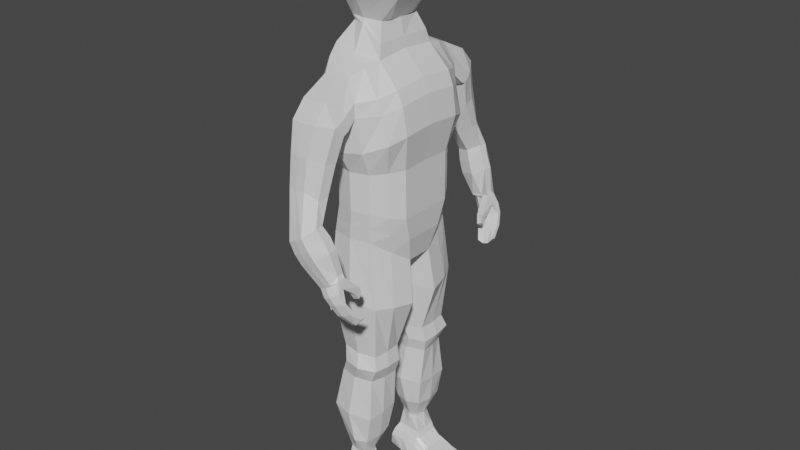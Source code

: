 # Source: defaultPlayerModel.blend  (saved by Blender 2.82.7; exported with 4.5.12 LTS)
import bpy
from mathutils import Matrix  # noqa: F401  (used for matrix-valued properties, if any)

bpy.ops.wm.read_factory_settings(use_empty=True)
scene = bpy.context.scene
scene.name = 'Scene'

# ---- collections
col_collection = bpy.data.collections.new('Collection'); scene.collection.children.link(col_collection)
col_collection_2 = bpy.data.collections.new('Collection 2'); scene.collection.children.link(col_collection_2)

# ---- materials (node trees are filled in below, after node groups)
mat_material = bpy.data.materials.new('Material')
mat_material.alpha_threshold = 0.0
mat_material.use_transparent_shadow = False
mat_material.line_color = (0.0, 0.0, 0.0, 1.0)

# ---- material node trees
mat_material.use_nodes = True; mat_material.node_tree.nodes.clear()
_N = mat_material.node_tree.nodes; _L = mat_material.node_tree.links
n0 = _N.new('ShaderNodeOutputMaterial'); n0.name = 'Material Output'; n0.location = (300, 300)
n1 = _N.new('ShaderNodeBsdfPrincipled'); n1.name = 'Principled BSDF'; n1.location = (10, 300)
n1.distribution = 'GGX'
n1.subsurface_method = 'BURLEY'
n1.inputs[2].default_value = 0.4
n1.inputs[3].default_value = 1.45
n1.inputs[27].default_value = (0.0, 0.0, 0.0, 1.0)
n1.inputs[28].default_value = 1.0
_L.new(n1.outputs[0], n0.inputs[0])
n0.is_active_output = True

# ---- world
world_world = bpy.data.worlds.new('World'); scene.world = world_world
world_world.use_nodes = True; world_world.node_tree.nodes.clear()
_N = world_world.node_tree.nodes; _L = world_world.node_tree.links
n0 = _N.new('ShaderNodeOutputWorld'); n0.name = 'World Output'; n0.location = (300, 300)
n1 = _N.new('ShaderNodeBackground'); n1.name = 'Background'; n1.location = (10, 300)
n1.inputs[0].default_value = (0.05088, 0.05088, 0.05088, 1.0)
_L.new(n1.outputs[0], n0.inputs[0])
n0.is_active_output = True
world_world.color = (0.05088, 0.05088, 0.05088)
world_world.use_sun_shadow = False
world_world.sun_shadow_jitter_overblur = 0.0

# ---- meshes
me_cube = bpy.data.meshes.new('Cube')
me_cube.from_pydata([(0.08739, 0.338, 1.335), (0.145, 0.2749, 0.5005), (-0.07835, 0.2749, 0.5005), (-0.1016, 0.0, 0.3489), (0.1316, 0.0, 1.396), (-0.1302, 0.0, 1.432), (0.2225, 0.0, 0.3558), (0.1546, 0.2901, 0.8638), (-0.03666, 0.2901, 0.8638), (0.2578, 0.0, 0.8778), (-0.1177, 0.0, 0.8778), (0.1565, 0.3391, 0.9856), (-0.04409, 0.3391, 0.9881), (0.2902, 0.0, 1.066), (-0.1995, 0.0, 1.137), (0.156, 0.288, 0.6613), (-0.03666, 0.288, 0.6613), (0.2605, 0.0, 0.6188), (-0.09994, 0.0, 0.6598), (-0.1302, 0.1788, 1.416), (0.2225, 0.07186, 0.3558), (-0.1016, 0.06811, 0.3489), (0.1316, 0.1788, 1.38), (0.2578, 0.1491, 0.871), (-0.1177, 0.1491, 0.871), (0.2902, 0.1795, 1.052), (-0.1995, 0.1795, 1.123), (-0.1052, 0.1475, 0.673), (0.2605, 0.1478, 0.616), (-0.09361, 0.0, 1.538), (0.1049, 0.0, 1.538), (0.1505, 0.2814, 0.5809), (-0.0575, 0.2814, 0.5809), (0.2497, 0.0, 0.4894), (-0.1417, 0.0, 0.4888), (0.2497, 0.1095, 0.4879), (-0.1453, 0.1393, 0.5012), (0.08194, 0.2668, -0.7728), (-0.008627, 0.2668, -0.7707), (0.07693, 0.1759, -0.7846), (-0.01957, 0.1734, -0.769), (-0.03527, 0.2683, -0.1445), (-0.03058, 0.09771, -0.1537), (0.1607, 0.2672, -0.1441), (0.1637, 0.09971, -0.1455), (-0.05093, 0.2737, -0.2972), (0.1403, 0.2743, -0.2944), (0.1681, 0.119, -0.2921), (-0.03674, 0.1154, -0.3015), (-0.07445, 0.06842, 0.126), (-0.08762, 0.3073, 0.1821), (0.1861, 0.29, 0.1517), (0.253, 0.08902, 0.1288), (-0.08251, 0.3054, -0.5101), (0.1502, 0.301, -0.5152), (0.1507, 0.1094, -0.5063), (-0.07353, 0.1063, -0.5096), (-0.000978, 0.1085, -0.2263), (-0.009156, 0.2966, -0.2157), (0.181, 0.2899, -0.2115), (0.183, 0.1059, -0.2271), (-0.01606, 0.2967, -0.6697), (0.1224, 0.2949, -0.6736), (0.1246, 0.1285, -0.6632), (-0.01925, 0.1254, -0.6663), (-0.09511, 0.263, 1.376), (0.1909, 0.1766, 0.4274), (-0.08393, 0.2233, 0.8661), (-0.1455, 0.2635, 1.092), (-0.07772, 0.2215, 0.6681), (-0.09725, 0.1739, 0.4228), (0.1131, 0.2624, 1.363), (0.2126, 0.2241, 0.8666), (0.2549, 0.2662, 1.025), (0.2145, 0.2225, 0.638), (0.2064, 0.1999, 0.5328), (-0.1205, 0.2142, 0.5536), (0.08848, 0.2212, -0.7878), (-0.02085, 0.2208, -0.7846), (0.17, 0.184, -0.1443), (-0.04059, 0.1829, -0.1508), (0.1619, 0.1973, -0.2948), (-0.0513, 0.194, -0.2969), (-0.09101, 0.1988, 0.1549), (0.2283, 0.2016, 0.1417), (0.1583, 0.2054, -0.5112), (-0.08583, 0.2055, -0.5106), (-0.01291, 0.2021, -0.2206), (0.1898, 0.1983, -0.2197), (0.1388, 0.2123, -0.669), (-0.02541, 0.2112, -0.6692), (0.03333, 0.296, 0.5005), (0.01728, 0.3431, 1.33), (0.06042, 0.0, 0.3523), (0.05899, 0.3158, 0.8638), (0.05376, 0.3795, 0.9807), (0.05966, 0.313, 0.6613), (0.0007239, 0.2016, 1.398), (0.06042, 0.0295, 0.3523), (0.09267, 0.1201, 1.539), (-0.08069, 0.1172, 1.539), (0.04649, 0.3045, 0.5809), (0.02801, 0.271, -0.7818), (0.03401, 0.1608, -0.7807), (0.06656, 0.06687, -0.1496), (0.06272, 0.2867, -0.1443), (0.06569, 0.09088, -0.2968), (0.0447, 0.2948, -0.2958), (0.04926, 0.3269, 0.1669), (0.08927, 0.04086, 0.1274), (0.03508, 0.07874, -0.5079), (0.03034, 0.3328, -0.5127), (0.08591, 0.3199, -0.2136), (0.09102, 0.0779, -0.2267), (0.05266, 0.1036, -0.6647), (0.0607, 0.3249, -0.6716), (0.009006, 0.2802, 1.369), (0.1381, 0.3606, 1.231), (0.2381, 0.0, 1.281), (-0.1908, 0.0, 1.29), (0.2378, 0.186, 1.265), (-0.1899, 0.1865, 1.275), (0.1992, 0.277, 1.238), (-0.1419, 0.2785, 1.237), (0.269, 0.0, 1.209), (-0.1952, 0.0, 1.214), (0.2689, 0.1827, 1.194), (-0.1947, 0.183, 1.199), (0.2218, 0.2704, 1.165), (-0.1503, 0.274, 1.149), (-0.05282, 0.338, 1.325), (-0.07224, 0.3611, 1.22), (0.1443, 0.366, 1.163), (-0.06285, 0.3802, 1.16), (0.04089, 0.3875, 1.13), (0.01997, 0.5647, 1.17), (0.09008, 0.5659, 1.177), (-0.05007, 0.5572, 1.171), (0.1414, 0.4927, 1.151), (-0.06894, 0.4827, 1.145), (0.1478, 0.4424, 1.106), (-0.05937, 0.4466, 1.093), (0.04447, 0.4282, 1.068), (0.06733, 0.6936, 0.6566), (0.1091, 0.6955, 0.6842), (0.02643, 0.6886, 0.6405), (0.1464, 0.6382, 0.72), (0.001204, 0.6262, 0.6444), (0.04911, 0.6091, 0.5289), (0.144, 0.5949, 0.7226), (0.001764, 0.6035, 0.6633), (0.07727, 0.5747, 0.6833), (0.04426, 0.4111, 1.083), (0.1477, 0.4157, 1.118), (-0.06894, 0.4428, 1.162), (-0.05951, 0.4221, 1.108), (0.1414, 0.4503, 1.17), (0.09052, 0.4904, 1.261), (0.02039, 0.4908, 1.255), (-0.04966, 0.4838, 1.254), (-0.05091, 0.5321, 0.9866), (-0.03194, 0.5973, 1.027), (0.1212, 0.5418, 0.9932), (0.1278, 0.4816, 0.9742), (0.02048, 0.6046, 1.026), (0.04501, 0.4676, 0.937), (-0.0412, 0.4862, 0.9613), (0.07591, 0.6058, 1.033), (-0.02544, 0.6205, 0.8697), (0.1282, 0.5363, 0.8365), (0.02111, 0.6278, 0.8685), (0.04543, 0.5222, 0.7993), (-0.04463, 0.5819, 0.8273), (0.1216, 0.5915, 0.8339), (-0.03492, 0.5409, 0.8236), (0.07067, 0.6289, 0.8754), (0.1894, 0.6322, 0.4343), (0.2169, 0.6316, 0.4566), (0.1541, 0.6293, 0.4176), (0.2256, 0.5919, 0.4897), (0.129, 0.5904, 0.4228), (0.2231, 0.5545, 0.4926), (0.1236, 0.573, 0.4423), (0.1827, 0.5693, 0.4613), (0.07438, 0.6657, 0.5247), (0.2007, 0.615, 0.6072), (0.1976, 0.5672, 0.6109), (0.1216, 0.6704, 0.5439), (0.1308, 0.547, 0.5716), (0.04901, 0.5759, 0.5484), (0.1634, 0.6724, 0.5714), (0.1736, 0.6207, 0.6633), (0.02187, 0.5875, 0.6048), (0.04746, 0.6807, 0.5808), (0.02197, 0.6207, 0.5852), (0.1364, 0.6874, 0.6276), (0.1705, 0.5729, 0.667), (0.09469, 0.6855, 0.6), (0.1037, 0.5585, 0.628), (0.2265, 0.4905, 0.2397), (0.2073, 0.6244, 0.4432), (0.2312, 0.5238, 0.2306), (0.3064, 0.5014, 0.2643), (0.2352, 0.5582, 0.4751), (0.3064, 0.5278, 0.2604), (0.2372, 0.6055, 0.469), (0.1491, 0.5915, 0.3609), (0.1546, 0.616, 0.364), (0.2567, 0.619, 0.4176), (0.25, 0.5829, 0.4309), (0.169, 0.5982, 0.3268), (0.2749, 0.6145, 0.3693), (0.2752, 0.5952, 0.3693), (0.1642, 0.5693, 0.3297), (0.1898, 0.5765, 0.2761), (0.2916, 0.586, 0.3106), (0.2918, 0.5632, 0.3126), (0.1857, 0.546, 0.2835), (0.2581, 0.5395, 0.2217), (0.2581, 0.4919, 0.2287), (0.1548, 0.5697, 0.4418), (0.1791, 0.5909, 0.294), (0.1799, 0.6334, 0.376), (0.2018, 0.6228, 0.3405), (0.2022, 0.5744, 0.3445), (0.2264, 0.5504, 0.2905), (0.2262, 0.5984, 0.285), (0.2862, 0.4942, 0.2383), (0.2149, 0.6375, 0.3922), (0.2345, 0.6263, 0.3545), (0.2566, 0.6013, 0.2968), (0.2862, 0.5418, 0.2313), (0.195, 0.5603, 0.4628), (0.2076, 0.5839, 0.4194), (0.235, 0.5848, 0.3565), (0.2569, 0.5568, 0.3013), (0.2352, 0.4644, 0.3471), (0.218, 0.4867, 0.3875), (0.2281, 0.489, 0.3277), (0.2218, 0.5143, 0.371), (0.2592, 0.469, 0.3589), (0.2569, 0.4792, 0.3949), (0.2579, 0.4877, 0.338), (0.2553, 0.5101, 0.3711), (-0.08352, 0.1442, -1.036), (-0.02295, 0.1791, -0.794), (-0.08352, 0.2974, -1.036), (-0.01014, 0.2731, -0.7922), (0.3551, 0.1309, -1.036), (0.07171, 0.1753, -0.799), (0.3551, 0.2973, -1.036), (0.07171, 0.2659, -0.799), (-0.04203, 0.171, -0.8916), (-0.03122, 0.276, -0.8859), (0.09574, 0.2858, -0.8902), (0.09574, 0.161, -0.8902), (-0.06569, 0.3129, -0.9622), (0.3263, 0.2724, -0.9953), (0.3263, 0.1557, -0.9953), (-0.06569, 0.1272, -0.9622), (0.09798, 0.3142, -0.9622), (0.1002, 0.3392, -1.036), (0.09451, 0.1272, -0.9622), (0.08548, 0.1024, -1.036), (0.171, 0.2791, -0.9669), (0.171, 0.1584, -0.9669), (0.2203, 0.1167, -1.036), (0.1824, 0.2933, -0.9922), (0.2276, 0.3183, -1.036), (0.1807, 0.1414, -0.9922), (0.1115, 0.2824, -0.9231), (0.1115, 0.1597, -0.9231), (-0.05677, 0.143, -0.9255), (-0.05677, 0.3013, -0.9255), (0.2487, 0.2757, -0.9811), (0.2487, 0.157, -0.9811), (0.09686, 0.3, -0.9262), (0.09513, 0.1441, -0.9262), (0.147, 0.2879, -0.9577), (0.1461, 0.1506, -0.9577), (0.008347, 0.3183, -1.036), (0.0244, 0.2754, -0.799), (0.0244, 0.1656, -0.799), (0.02394, 0.1653, -0.8895), (0.02394, 0.2798, -0.8895), (0.01441, 0.1272, -0.9622), (0.01614, 0.3136, -0.9622), (0.0009792, 0.1233, -1.036), (0.01918, 0.1436, -0.9259), (0.02004, 0.3007, -0.9259), (-0.08352, 0.2208, -1.036), (-0.02858, 0.2206, -0.799), (0.3969, 0.2141, -1.036), (0.09186, 0.2206, -0.799), (0.09574, 0.2234, -0.8902), (-0.04786, 0.2217, -0.8887), (-0.06569, 0.22, -0.9622), (0.3681, 0.214, -0.9953), (0.171, 0.2187, -0.9669), (0.1115, 0.2211, -0.9231), (0.224, 0.2175, -1.036), (0.2487, 0.2164, -0.9811), (-0.05677, 0.2222, -0.9255), (0.004663, 0.2208, -1.036), (-0.07273, 0.0, 1.97), (-0.07273, 0.1218, 1.936), (0.08944, 0.0, 1.97), (0.08944, 0.1218, 1.936), (-0.1558, 0.0, 1.651), (-0.11, 0.1609, 1.655), (0.1333, 0.171, 1.655), (0.1768, 0.0, 1.651), (-0.1474, 0.0, 1.872), (-0.1015, 0.1694, 1.872), (0.1382, 0.1795, 1.872), (0.1599, 0.0, 1.872), (-0.1184, 0.1821, 1.756), (0.1395, 0.1922, 1.756), (0.1811, 0.0, 1.756), (-0.1643, 0.0, 1.756), (-0.07273, 0.07213, 1.97), (0.08944, 0.07213, 1.97), (0.1768, 0.106, 1.651), (-0.145, 0.106, 1.651), (0.1599, 0.1081, 1.872), (-0.1365, 0.1081, 1.872), (-0.1534, 0.1144, 1.756), (0.1811, 0.1144, 1.756), (0.01012, 0.1218, 1.957), (0.01012, 0.0, 1.991), (0.01858, 0.0, 1.651), (-0.003212, 0.1937, 1.655), (0.01435, 0.0, 1.872), (0.003468, 0.2022, 1.872), (-0.004316, 0.2149, 1.756), (0.01646, 0.0, 1.756), (0.01012, 0.07213, 1.991), (0.1223, 0.0, 1.448), (0.1207, 0.1601, 1.448), (-0.07433, 0.1109, 1.516), (0.0009778, 0.1427, 1.514), (-0.09054, 0.07082, 1.538), (0.1049, 0.07082, 1.538), (-0.005787, 0.1265, 1.539), (0.0003513, 0.0, 1.538), (-0.09349, 0.0, 1.521)], [(3, 6)], [(123, 65, 130, 131), (120, 22, 4, 118), (98, 20, 6, 93), (5, 345, 339, 19), (28, 23, 9, 17), (96, 94, 7, 15), (69, 67, 8, 16), (23, 25, 13, 9), (94, 95, 11, 7), (67, 68, 12, 8), (76, 69, 16, 32), (101, 96, 15, 31), (35, 28, 17, 33), (75, 74, 28, 35), (34, 18, 27, 36), (10, 14, 26, 24), (72, 73, 25, 23), (18, 10, 24, 27), (74, 72, 23, 28), (116, 65, 19, 97), (90, 61, 38, 78), (122, 71, 22, 120), (119, 5, 19, 121), (4, 22, 338, 337), (97, 19, 339, 340), (3, 34, 36, 21), (66, 75, 35, 20), (20, 35, 33, 6), (91, 101, 31, 1), (70, 76, 32, 2), (115, 62, 37, 102), (89, 63, 39, 77), (114, 64, 40, 103), (109, 49, 42, 104), (84, 52, 44, 79), (108, 51, 43, 105), (83, 50, 41, 80), (113, 57, 48, 106), (88, 60, 47, 81), (112, 59, 46, 107), (87, 58, 45, 82), (70, 2, 50, 83), (91, 1, 51, 108), (66, 20, 52, 84), (98, 21, 49, 109), (106, 48, 56, 110), (81, 47, 55, 85), (107, 46, 54, 111), (82, 45, 53, 86), (80, 41, 58, 87), (105, 43, 59, 112), (79, 44, 60, 88), (104, 42, 57, 113), (110, 56, 64, 114), (85, 55, 63, 89), (111, 54, 62, 115), (86, 53, 61, 90), (56, 86, 90, 64), (54, 85, 89, 62), (43, 79, 88, 59), (42, 80, 87, 57), (48, 82, 86, 56), (46, 81, 85, 54), (1, 66, 84, 51), (21, 70, 83, 49), (57, 87, 82, 48), (59, 88, 81, 46), (49, 83, 80, 42), (51, 84, 79, 43), (62, 89, 77, 37), (21, 36, 76, 70), (1, 31, 75, 66), (117, 0, 71, 122), (64, 90, 78, 40), (92, 130, 65, 116), (15, 7, 72, 74), (7, 11, 73, 72), (31, 15, 74, 75), (36, 27, 69, 76), (24, 26, 68, 67), (27, 24, 67, 69), (121, 19, 65, 123), (0, 92, 116, 71), (53, 111, 115, 61), (55, 110, 114, 63), (44, 104, 113, 60), (41, 105, 112, 58), (45, 107, 111, 53), (47, 106, 110, 55), (20, 98, 109, 52), (2, 91, 108, 50), (58, 112, 107, 45), (60, 113, 106, 47), (50, 108, 105, 41), (52, 109, 104, 44), (63, 114, 103, 39), (61, 115, 102, 38), (2, 32, 101, 91), (22, 97, 340, 338), (71, 116, 97, 22), (32, 16, 96, 101), (8, 12, 95, 94), (16, 8, 94, 96), (21, 98, 93, 3), (127, 121, 123, 129), (132, 117, 122, 128), (125, 119, 121, 127), (128, 122, 120, 126), (126, 120, 118, 124), (129, 123, 131, 133), (68, 129, 133, 12), (95, 134, 132, 11), (25, 126, 124, 13), (73, 128, 126, 25), (14, 125, 127, 26), (11, 132, 128, 73), (26, 127, 129, 68), (12, 133, 134, 95), (169, 171, 151, 149), (168, 170, 143, 145), (172, 168, 145, 147), (173, 169, 149, 146), (153, 152, 142, 140), (155, 154, 139, 141), (157, 156, 138, 136), (152, 155, 141, 142), (158, 157, 136, 135), (156, 153, 140, 138), (154, 159, 137, 139), (159, 158, 135, 137), (186, 188, 183, 181), (184, 187, 176, 178), (148, 184, 178, 180), (185, 186, 181, 179), (174, 172, 147, 150), (175, 173, 146, 144), (171, 174, 150, 151), (170, 175, 144, 143), (130, 92, 158, 159), (131, 130, 159, 154), (117, 132, 153, 156), (92, 0, 157, 158), (134, 133, 155, 152), (0, 117, 156, 157), (133, 131, 154, 155), (132, 134, 152, 153), (135, 136, 167, 164), (142, 141, 166, 165), (136, 138, 162, 167), (141, 139, 160, 166), (138, 140, 163, 162), (139, 137, 161, 160), (137, 135, 164, 161), (140, 142, 165, 163), (164, 167, 175, 170), (165, 166, 174, 171), (167, 162, 173, 175), (166, 160, 172, 174), (162, 163, 169, 173), (160, 161, 168, 172), (161, 164, 170, 168), (163, 165, 171, 169), (189, 148, 180, 182), (190, 185, 179, 177), (188, 189, 182, 183), (187, 190, 177, 176), (197, 195, 190, 187), (198, 192, 189, 188), (195, 191, 185, 190), (192, 194, 148, 189), (191, 196, 186, 185), (194, 193, 184, 148), (193, 197, 187, 184), (196, 198, 188, 186), (149, 151, 198, 196), (145, 143, 197, 193), (147, 145, 193, 194), (146, 149, 196, 191), (150, 147, 194, 192), (144, 146, 191, 195), (151, 150, 192, 198), (143, 144, 195, 197), (206, 180, 178, 207), (228, 176, 200, 208), (208, 205, 203, 209), (221, 220, 180, 206), (231, 204, 202, 227), (224, 221, 206, 213), (211, 208, 209, 212), (229, 228, 208, 211), (213, 206, 207, 210), (217, 213, 210, 214), (230, 229, 211, 215), (215, 211, 212, 216), (225, 224, 213, 217), (219, 225, 217, 199), (204, 215, 216, 202), (231, 230, 215, 204), (199, 217, 214, 201), (201, 214, 226, 218), (227, 235, 225, 219), (235, 234, 224, 225), (214, 210, 223, 226), (210, 207, 222, 223), (234, 233, 221, 224), (201, 218, 219, 199), (233, 232, 220, 221), (207, 178, 222), (212, 209, 233, 234), (216, 212, 234, 235), (202, 216, 235, 227), (218, 226, 230, 231), (226, 223, 229, 230), (223, 222, 228, 229), (218, 231, 227, 219), (222, 178, 176, 228), (236, 237, 239, 238), (238, 239, 243, 242), (242, 243, 241, 240), (240, 241, 237, 236), (238, 242, 240, 236), (241, 243, 209, 203), (239, 237, 232, 233), (237, 241, 203, 232), (243, 239, 233, 209), (183, 232, 203, 181), (182, 220, 232, 183), (180, 220, 182), (181, 203, 205, 179), (177, 200, 176), (208, 200, 205), (179, 205, 200, 177), (295, 291, 247, 253), (284, 281, 251, 254), (294, 293, 249, 255), (283, 282, 245, 252), (300, 268, 250, 292), (279, 271, 255, 277), (299, 294, 255, 271), (289, 284, 254, 276), (302, 295, 253, 273), (290, 296, 256, 246), (280, 286, 260, 261), (292, 297, 258, 248), (266, 269, 262, 263), (268, 267, 257, 250), (278, 270, 264, 274), (288, 283, 252, 272), (287, 285, 259, 244), (301, 298, 265, 275), (276, 254, 270, 278), (261, 260, 267, 268), (248, 258, 269, 266), (298, 299, 271, 265), (275, 265, 271, 279), (303, 300, 266, 263, 287), (258, 275, 279, 269), (260, 276, 278, 267), (297, 301, 275, 258), (285, 288, 272, 259), (267, 278, 274, 257), (296, 302, 273, 256), (286, 289, 276, 260), (269, 279, 277, 262), (256, 273, 289, 286), (262, 277, 288, 285), (290, 303, 287, 244), (263, 262, 285, 287), (277, 255, 283, 288), (246, 256, 286, 280), (273, 253, 284, 289), (255, 249, 282, 283), (253, 247, 281, 284), (246, 280, 303, 290), (259, 272, 302, 296), (257, 274, 301, 297), (280, 261, 268, 300, 303), (264, 270, 299, 298), (274, 264, 298, 301), (250, 257, 297, 292), (244, 259, 296, 290), (272, 252, 295, 302), (270, 254, 294, 299), (266, 300, 292, 248), (254, 251, 293, 294), (252, 245, 291, 295), (38, 247, 291, 78), (78, 291, 245, 40), (102, 281, 247, 38), (37, 251, 281, 102), (77, 293, 251, 37), (39, 249, 293, 77), (103, 282, 249, 39), (40, 245, 282, 103), (325, 320, 305, 313), (333, 328, 307, 314), (324, 321, 306, 315), (332, 329, 304, 312), (336, 320, 304, 329), (344, 330, 308, 29), (342, 322, 311, 30), (343, 331, 310, 99), (341, 323, 309, 100), (335, 332, 312, 319), (327, 324, 315, 318), (334, 333, 314, 317), (326, 325, 313, 316), (323, 326, 316, 309), (331, 334, 317, 310), (322, 327, 318, 311), (330, 335, 319, 308), (310, 317, 327, 322), (308, 319, 326, 323), (319, 312, 325, 326), (317, 314, 324, 327), (29, 308, 323, 341), (99, 310, 322, 342), (328, 305, 320, 336), (314, 307, 321, 324), (312, 304, 320, 325), (307, 328, 336, 321), (311, 318, 335, 330), (309, 316, 334, 331), (316, 313, 333, 334), (318, 315, 332, 335), (100, 309, 331, 343), (30, 311, 330, 344), (321, 336, 329, 306), (315, 306, 329, 332), (313, 305, 328, 333), (341, 100, 339), (341, 339, 345), (341, 345, 29), (340, 339, 100, 343), (338, 340, 343, 99), (337, 338, 99, 30)])
_uv = me_cube.uv_layers.new(name='UVMap')
_uv.uv.foreach_set('vector', [0.5938, 0.2188, 0.625, 0.2188, 0.625, 0.25, 0.5938, 0.25, 0.5938, 0.5625, 0.625, 0.5625, 0.625, 0.625, 0.5938, 0.625, 0.25, 0.5625, 0.375, 0.5625, 0.375, 0.625, 0.25, 0.625, 0.625, 0.125, 0.0, 0.0, 0.875, 0.5625, 0.875, 0.5625, 0.4375, 0.5625, 0.5, 0.5625, 0.5, 0.625, 0.4375, 0.625, 0.4375, 0.375, 0.5, 0.375, 0.5, 0.5, 0.4375, 0.5, 0.4375, 0.2188, 0.5, 0.2187, 0.5, 0.25, 0.4375, 0.25, 0.5, 0.5625, 0.5625, 0.5625, 0.5625, 0.625, 0.5, 0.625, 0.5, 0.375, 0.5625, 0.375, 0.5625, 0.5, 0.5, 0.5, 0.5, 0.2187, 0.5625, 0.2188, 0.5625, 0.25, 0.5, 0.25, 0.4063, 0.2188, 0.4375, 0.2188, 0.4375, 0.25, 0.4062, 0.25, 0.4062, 0.375, 0.4375, 0.375, 0.4375, 0.5, 0.4062, 0.5, 0.4063, 0.5625, 0.4375, 0.5625, 0.4375, 0.625, 0.4062, 0.625, 0.4063, 0.5312, 0.4375, 0.5313, 0.4375, 0.5625, 0.4063, 0.5625, 0.4062, 0.125, 0.4375, 0.125, 0.4375, 0.1875, 0.4062, 0.1875, 0.5, 0.125, 0.5625, 0.125, 0.5625, 0.1875, 0.5, 0.1875, 0.5, 0.5312, 0.5625, 0.5312, 0.5625, 0.5625, 0.5, 0.5625, 0.4375, 0.125, 0.5, 0.125, 0.5, 0.1875, 0.4375, 0.1875, 0.4375, 0.5313, 0.5, 0.5312, 0.5, 0.5625, 0.4375, 0.5625, 0.75, 0.5312, 0.875, 0.5312, 0.875, 0.5625, 0.75, 0.5625, 0.375, 0.2188, 0.375, 0.25, 0.375, 0.25, 0.375, 0.2187, 0.5937, 0.5312, 0.625, 0.5312, 0.625, 0.5625, 0.5938, 0.5625, 0.5938, 0.125, 0.625, 0.125, 0.625, 0.1875, 0.5938, 0.1875, 0.625, 0.625, 0.625, 0.5625, 0.625, 0.5625, 0.625, 0.625, 0.75, 0.5625, 0.875, 0.5625, 0.875, 0.5625, 0.75, 0.5625, 0.375, 0.125, 0.4062, 0.125, 0.4062, 0.1875, 0.375, 0.1875, 0.375, 0.5312, 0.4063, 0.5312, 0.4063, 0.5625, 0.375, 0.5625, 0.375, 0.5625, 0.4063, 0.5625, 0.4062, 0.625, 0.375, 0.625, 0.375, 0.375, 0.4062, 0.375, 0.4062, 0.5, 0.375, 0.5, 0.375, 0.2188, 0.4063, 0.2188, 0.4062, 0.25, 0.375, 0.25, 0.375, 0.375, 0.375, 0.5, 0.375, 0.5, 0.375, 0.375, 0.375, 0.5312, 0.375, 0.5625, 0.375, 0.5625, 0.375, 0.5313, 0.25, 0.5625, 0.125, 0.5625, 0.125, 0.5625, 0.25, 0.5625, 0.25, 0.5625, 0.125, 0.5625, 0.125, 0.5625, 0.25, 0.5625, 0.375, 0.5312, 0.375, 0.5625, 0.375, 0.5625, 0.375, 0.5312, 0.375, 0.375, 0.375, 0.5, 0.375, 0.5, 0.375, 0.375, 0.375, 0.2188, 0.375, 0.25, 0.375, 0.25, 0.375, 0.2188, 0.25, 0.5625, 0.125, 0.5625, 0.125, 0.5625, 0.25, 0.5625, 0.375, 0.5312, 0.375, 0.5625, 0.375, 0.5625, 0.375, 0.5313, 0.375, 0.375, 0.375, 0.5, 0.375, 0.5, 0.375, 0.375, 0.375, 0.2188, 0.375, 0.25, 0.375, 0.25, 0.375, 0.2188, 0.375, 0.2188, 0.375, 0.25, 0.375, 0.25, 0.375, 0.2188, 0.375, 0.375, 0.375, 0.5, 0.375, 0.5, 0.375, 0.375, 0.375, 0.5312, 0.375, 0.5625, 0.375, 0.5625, 0.375, 0.5312, 0.25, 0.5625, 0.125, 0.5625, 0.125, 0.5625, 0.25, 0.5625, 0.25, 0.5625, 0.125, 0.5625, 0.125, 0.5625, 0.25, 0.5625, 0.375, 0.5313, 0.375, 0.5625, 0.375, 0.5625, 0.375, 0.5312, 0.375, 0.375, 0.375, 0.5, 0.375, 0.5, 0.375, 0.375, 0.375, 0.2188, 0.375, 0.25, 0.375, 0.25, 0.375, 0.2188, 0.375, 0.2188, 0.375, 0.25, 0.375, 0.25, 0.375, 0.2188, 0.375, 0.375, 0.375, 0.5, 0.375, 0.5, 0.375, 0.375, 0.375, 0.5312, 0.375, 0.5625, 0.375, 0.5625, 0.375, 0.5312, 0.25, 0.5625, 0.125, 0.5625, 0.125, 0.5625, 0.25, 0.5625, 0.25, 0.5625, 0.125, 0.5625, 0.125, 0.5625, 0.25, 0.5625, 0.375, 0.5312, 0.375, 0.5625, 0.375, 0.5625, 0.375, 0.5312, 0.375, 0.375, 0.375, 0.5, 0.375, 0.5, 0.375, 0.375, 0.375, 0.2188, 0.375, 0.25, 0.375, 0.25, 0.375, 0.2188, 0.375, 0.1875, 0.375, 0.2188, 0.375, 0.2188, 0.375, 0.1875, 0.375, 0.5, 0.375, 0.5312, 0.375, 0.5312, 0.375, 0.5, 0.375, 0.5, 0.375, 0.5312, 0.375, 0.5312, 0.375, 0.5, 0.375, 0.1875, 0.375, 0.2188, 0.375, 0.2188, 0.375, 0.1875, 0.375, 0.1875, 0.375, 0.2188, 0.375, 0.2188, 0.375, 0.1875, 0.375, 0.5, 0.375, 0.5313, 0.375, 0.5312, 0.375, 0.5, 0.375, 0.5, 0.375, 0.5312, 0.375, 0.5312, 0.375, 0.5, 0.375, 0.1875, 0.375, 0.2188, 0.375, 0.2188, 0.375, 0.1875, 0.375, 0.1875, 0.375, 0.2188, 0.375, 0.2188, 0.375, 0.1875, 0.375, 0.5, 0.375, 0.5312, 0.375, 0.5313, 0.375, 0.5, 0.375, 0.1875, 0.375, 0.2188, 0.375, 0.2188, 0.375, 0.1875, 0.375, 0.5, 0.375, 0.5312, 0.375, 0.5312, 0.375, 0.5, 0.375, 0.5, 0.375, 0.5312, 0.375, 0.5313, 0.375, 0.5, 0.375, 0.1875, 0.4062, 0.1875, 0.4063, 0.2188, 0.375, 0.2188, 0.375, 0.5, 0.4062, 0.5, 0.4063, 0.5312, 0.375, 0.5312, 0.5938, 0.5, 0.625, 0.5, 0.625, 0.5312, 0.5937, 0.5312, 0.375, 0.1875, 0.375, 0.2188, 0.375, 0.2187, 0.375, 0.1875, 0.75, 0.5, 0.875, 0.5, 0.875, 0.5312, 0.75, 0.5312, 0.4375, 0.5, 0.5, 0.5, 0.5, 0.5312, 0.4375, 0.5313, 0.5, 0.5, 0.5625, 0.5, 0.5625, 0.5312, 0.5, 0.5312, 0.4062, 0.5, 0.4375, 0.5, 0.4375, 0.5313, 0.4063, 0.5312, 0.4062, 0.1875, 0.4375, 0.1875, 0.4375, 0.2188, 0.4063, 0.2188, 0.5, 0.1875, 0.5625, 0.1875, 0.5625, 0.2188, 0.5, 0.2187, 0.4375, 0.1875, 0.5, 0.1875, 0.5, 0.2187, 0.4375, 0.2188, 0.5938, 0.1875, 0.625, 0.1875, 0.625, 0.2188, 0.5938, 0.2188, 0.625, 0.5, 0.75, 0.5, 0.75, 0.5312, 0.625, 0.5312, 0.375, 0.25, 0.375, 0.375, 0.375, 0.375, 0.375, 0.25, 0.375, 0.5625, 0.25, 0.5625, 0.25, 0.5625, 0.375, 0.5625, 0.375, 0.5625, 0.25, 0.5625, 0.25, 0.5625, 0.375, 0.5625, 0.375, 0.25, 0.375, 0.375, 0.375, 0.375, 0.375, 0.25, 0.375, 0.25, 0.375, 0.375, 0.375, 0.375, 0.375, 0.25, 0.375, 0.5625, 0.25, 0.5625, 0.25, 0.5625, 0.375, 0.5625, 0.375, 0.5625, 0.25, 0.5625, 0.25, 0.5625, 0.375, 0.5625, 0.375, 0.25, 0.375, 0.375, 0.375, 0.375, 0.375, 0.25, 0.375, 0.25, 0.375, 0.375, 0.375, 0.375, 0.375, 0.25, 0.375, 0.5625, 0.25, 0.5625, 0.25, 0.5625, 0.375, 0.5625, 0.375, 0.25, 0.375, 0.375, 0.375, 0.375, 0.375, 0.25, 0.375, 0.5625, 0.25, 0.5625, 0.25, 0.5625, 0.375, 0.5625, 0.375, 0.5625, 0.25, 0.5625, 0.25, 0.5625, 0.375, 0.5625, 0.375, 0.25, 0.375, 0.375, 0.375, 0.375, 0.375, 0.25, 0.375, 0.25, 0.4062, 0.25, 0.4062, 0.375, 0.375, 0.375, 0.625, 0.5625, 0.75, 0.5625, 0.75, 0.5625, 0.625, 0.5625, 0.625, 0.5312, 0.75, 0.5312, 0.75, 0.5625, 0.625, 0.5625, 0.4062, 0.25, 0.4375, 0.25, 0.4375, 0.375, 0.4062, 0.375, 0.5, 0.25, 0.5625, 0.25, 0.5625, 0.375, 0.5, 0.375, 0.4375, 0.25, 0.5, 0.25, 0.5, 0.375, 0.4375, 0.375, 0.125, 0.5625, 0.25, 0.5625, 0.25, 0.625, 0.125, 0.625, 0.5781, 0.1875, 0.5938, 0.1875, 0.5938, 0.2188, 0.5781, 0.2188, 0.5781, 0.5, 0.5938, 0.5, 0.5937, 0.5312, 0.5781, 0.5312, 0.5781, 0.125, 0.5938, 0.125, 0.5938, 0.1875, 0.5781, 0.1875, 0.5781, 0.5312, 0.5937, 0.5312, 0.5938, 0.5625, 0.5781, 0.5625, 0.5781, 0.5625, 0.5938, 0.5625, 0.5938, 0.625, 0.5781, 0.625, 0.5781, 0.2188, 0.5938, 0.2188, 0.5938, 0.25, 0.5781, 0.25, 0.5625, 0.2188, 0.5781, 0.2188, 0.5781, 0.25, 0.5625, 0.25, 0.5625, 0.375, 0.5781, 0.375, 0.5781, 0.5, 0.5625, 0.5, 0.5625, 0.5625, 0.5781, 0.5625, 0.5781, 0.625, 0.5625, 0.625, 0.5625, 0.5312, 0.5781, 0.5312, 0.5781, 0.5625, 0.5625, 0.5625, 0.5625, 0.125, 0.5781, 0.125, 0.5781, 0.1875, 0.5625, 0.1875, 0.5625, 0.5, 0.5781, 0.5, 0.5781, 0.5312, 0.5625, 0.5312, 0.5625, 0.1875, 0.5781, 0.1875, 0.5781, 0.2188, 0.5625, 0.2188, 0.5625, 0.25, 0.5781, 0.25, 0.5781, 0.375, 0.5625, 0.375, 0.5781, 0.5, 0.5781, 0.375, 0.5781, 0.375, 0.5781, 0.5, 0.625, 0.25, 0.625, 0.375, 0.625, 0.375, 0.625, 0.25, 0.5938, 0.25, 0.625, 0.25, 0.625, 0.25, 0.5938, 0.25, 0.5938, 0.5, 0.5781, 0.5, 0.5781, 0.5, 0.5938, 0.5, 0.5781, 0.5, 0.5781, 0.375, 0.5781, 0.375, 0.5781, 0.5, 0.5781, 0.25, 0.5938, 0.25, 0.5938, 0.25, 0.5781, 0.25, 0.625, 0.5, 0.5938, 0.5, 0.5938, 0.5, 0.625, 0.5, 0.5781, 0.375, 0.5781, 0.25, 0.5781, 0.25, 0.5781, 0.375, 0.625, 0.375, 0.625, 0.5, 0.625, 0.5, 0.625, 0.375, 0.5938, 0.5, 0.5781, 0.5, 0.5781, 0.5, 0.5938, 0.5, 0.5938, 0.25, 0.625, 0.25, 0.625, 0.25, 0.5938, 0.25, 0.625, 0.25, 0.625, 0.375, 0.625, 0.375, 0.625, 0.25, 0.5781, 0.5, 0.5781, 0.375, 0.5781, 0.375, 0.5781, 0.5, 0.625, 0.25, 0.625, 0.375, 0.625, 0.375, 0.625, 0.25, 0.5938, 0.25, 0.625, 0.25, 0.625, 0.25, 0.5938, 0.25, 0.5938, 0.5, 0.5781, 0.5, 0.5781, 0.5, 0.5938, 0.5, 0.5781, 0.25, 0.5938, 0.25, 0.5938, 0.25, 0.5781, 0.25, 0.625, 0.5, 0.5938, 0.5, 0.5938, 0.5, 0.625, 0.5, 0.5781, 0.375, 0.5781, 0.25, 0.5781, 0.25, 0.5781, 0.375, 0.625, 0.375, 0.625, 0.5, 0.625, 0.5, 0.625, 0.375, 0.625, 0.25, 0.625, 0.375, 0.625, 0.375, 0.625, 0.25, 0.5938, 0.25, 0.625, 0.25, 0.625, 0.25, 0.5938, 0.25, 0.5938, 0.5, 0.5781, 0.5, 0.5781, 0.5, 0.5938, 0.5, 0.625, 0.375, 0.625, 0.5, 0.625, 0.5, 0.625, 0.375, 0.5781, 0.375, 0.5781, 0.25, 0.5781, 0.25, 0.5781, 0.375, 0.625, 0.5, 0.5938, 0.5, 0.5938, 0.5, 0.625, 0.5, 0.5781, 0.25, 0.5938, 0.25, 0.5938, 0.25, 0.5781, 0.25, 0.5781, 0.5, 0.5781, 0.375, 0.5781, 0.375, 0.5781, 0.5, 0.625, 0.375, 0.625, 0.5, 0.625, 0.5, 0.625, 0.375, 0.5781, 0.375, 0.5781, 0.25, 0.5781, 0.25, 0.5781, 0.375, 0.625, 0.5, 0.5938, 0.5, 0.5938, 0.5, 0.625, 0.5, 0.5781, 0.25, 0.5938, 0.25, 0.5938, 0.25, 0.5781, 0.25, 0.5938, 0.5, 0.5781, 0.5, 0.5781, 0.5, 0.5938, 0.5, 0.5938, 0.25, 0.625, 0.25, 0.625, 0.25, 0.5938, 0.25, 0.625, 0.25, 0.625, 0.375, 0.625, 0.375, 0.625, 0.25, 0.5781, 0.5, 0.5781, 0.375, 0.5781, 0.375, 0.5781, 0.5, 0.625, 0.375, 0.625, 0.5, 0.625, 0.5, 0.625, 0.375, 0.5781, 0.375, 0.5781, 0.25, 0.5781, 0.25, 0.5781, 0.375, 0.625, 0.5, 0.5938, 0.5, 0.5938, 0.5, 0.625, 0.5, 0.5781, 0.25, 0.5938, 0.25, 0.5938, 0.25, 0.5781, 0.25, 0.5938, 0.5, 0.5781, 0.5, 0.5781, 0.5, 0.5938, 0.5, 0.5938, 0.25, 0.625, 0.25, 0.625, 0.25, 0.5938, 0.25, 0.625, 0.25, 0.625, 0.375, 0.625, 0.375, 0.625, 0.25, 0.5781, 0.5, 0.5781, 0.375, 0.5781, 0.375, 0.5781, 0.5, 0.5781, 0.25, 0.5938, 0.25, 0.5938, 0.25, 0.5781, 0.25, 0.625, 0.5, 0.5938, 0.5, 0.5938, 0.5, 0.625, 0.5, 0.5781, 0.375, 0.5781, 0.25, 0.5781, 0.25, 0.5781, 0.375, 0.625, 0.375, 0.625, 0.5, 0.625, 0.5, 0.625, 0.375, 0.625, 0.375, 0.625, 0.5, 0.625, 0.5, 0.625, 0.375, 0.5781, 0.375, 0.5781, 0.25, 0.5781, 0.25, 0.5781, 0.375, 0.625, 0.5, 0.5938, 0.5, 0.5938, 0.5, 0.625, 0.5, 0.5781, 0.25, 0.5938, 0.25, 0.5938, 0.25, 0.5781, 0.25, 0.5938, 0.5, 0.5781, 0.5, 0.5781, 0.5, 0.5938, 0.5, 0.5938, 0.25, 0.625, 0.25, 0.625, 0.25, 0.5938, 0.25, 0.625, 0.25, 0.625, 0.375, 0.625, 0.375, 0.625, 0.25, 0.5781, 0.5, 0.5781, 0.375, 0.5781, 0.375, 0.5781, 0.5, 0.5781, 0.5, 0.5781, 0.375, 0.5781, 0.375, 0.5781, 0.5, 0.625, 0.25, 0.625, 0.375, 0.625, 0.375, 0.625, 0.25, 0.5938, 0.25, 0.625, 0.25, 0.625, 0.25, 0.5938, 0.25, 0.5938, 0.5, 0.5781, 0.5, 0.5781, 0.5, 0.5938, 0.5, 0.5781, 0.25, 0.5938, 0.25, 0.5938, 0.25, 0.5781, 0.25, 0.625, 0.5, 0.5938, 0.5, 0.5938, 0.5, 0.625, 0.5, 0.5781, 0.375, 0.5781, 0.25, 0.5781, 0.25, 0.5781, 0.375, 0.625, 0.375, 0.625, 0.5, 0.625, 0.5, 0.625, 0.375, 0.5588, 0.0, 0.625, 0.0, 0.625, 0.1704, 0.5588, 0.1704, 0.5588, 0.4138, 0.625, 0.4138, 0.625, 0.4875, 0.5588, 0.6111, 0.5588, 0.6111, 0.625, 0.6111, 0.625, 0.75, 0.5588, 0.75, 0.5588, 0.9224, 0.625, 0.9224, 0.625, 1.0, 0.5588, 1.0, 0.2888, 0.5, 0.375, 0.6111, 0.375, 0.75, 0.2888, 0.75, 0.4975, 0.9224, 0.5588, 0.9224, 0.5588, 1.0, 0.4975, 1.0, 0.4975, 0.6111, 0.5588, 0.6111, 0.5588, 0.75, 0.4975, 0.75, 0.4975, 0.4138, 0.5588, 0.4138, 0.5588, 0.6111, 0.4975, 0.6111, 0.4975, 0.0, 0.5588, 0.0, 0.5588, 0.1704, 0.4975, 0.1704, 0.4363, 0.0, 0.4975, 0.0, 0.4975, 0.1704, 0.4363, 0.1704, 0.4363, 0.4138, 0.4975, 0.4138, 0.4975, 0.6111, 0.4363, 0.6111, 0.4363, 0.6111, 0.4975, 0.6111, 0.4975, 0.75, 0.4363, 0.75, 0.4363, 0.9224, 0.4975, 0.9224, 0.4975, 1.0, 0.4363, 1.0, 0.375, 0.9224, 0.4363, 0.9224, 0.4363, 1.0, 0.375, 1.0, 0.375, 0.6111, 0.4363, 0.6111, 0.4363, 0.75, 0.375, 0.75, 0.375, 0.4138, 0.4363, 0.4138, 0.4363, 0.6111, 0.375, 0.6111, 0.375, 0.0, 0.4363, 0.0, 0.4363, 0.1704, 0.375, 0.1704, 0.375, 0.1704, 0.4363, 0.1704, 0.4363, 0.3276, 0.375, 0.3276, 0.375, 0.8362, 0.4363, 0.8362, 0.4363, 0.9224, 0.375, 0.9224, 0.4363, 0.8362, 0.4975, 0.8362, 0.4975, 0.9224, 0.4363, 0.9224, 0.4363, 0.1704, 0.4975, 0.1704, 0.4975, 0.3276, 0.4363, 0.3276, 0.4975, 0.1704, 0.5588, 0.1704, 0.5588, 0.3276, 0.4975, 0.3276, 0.4975, 0.8362, 0.5588, 0.8362, 0.5588, 0.9224, 0.4975, 0.9224, 0.1397, 0.5943, 0.2026, 0.5, 0.2026, 0.75, 0.125, 0.75, 0.5588, 0.8362, 0.625, 0.8362, 0.625, 0.9224, 0.5588, 0.9224, 0.5588, 0.1704, 0.625, 0.3276, 0.5588, 0.3276, 0.4975, 0.75, 0.5588, 0.75, 0.5588, 0.8362, 0.4975, 0.8362, 0.4363, 0.75, 0.4975, 0.75, 0.4975, 0.8362, 0.4363, 0.8362, 0.375, 0.75, 0.4363, 0.75, 0.4363, 0.8362, 0.375, 0.8362, 0.375, 0.3276, 0.4363, 0.3276, 0.4363, 0.4138, 0.375, 0.4138, 0.4363, 0.3276, 0.4975, 0.3276, 0.4975, 0.4138, 0.4363, 0.4138, 0.4975, 0.3276, 0.5588, 0.3276, 0.5588, 0.4138, 0.4975, 0.4138, 0.2026, 0.5, 0.2888, 0.5, 0.2888, 0.75, 0.2026, 0.75, 0.5588, 0.3276, 0.625, 0.3276, 0.625, 0.4138, 0.5588, 0.4138, 0.375, 0.0, 0.625, 0.0, 0.625, 0.25, 0.375, 0.25, 0.375, 0.25, 0.625, 0.25, 0.625, 0.5, 0.375, 0.5, 0.375, 0.5, 0.625, 0.5, 0.625, 0.75, 0.375, 0.75, 0.375, 0.75, 0.625, 0.75, 0.625, 1.0, 0.375, 1.0, 0.125, 0.5, 0.375, 0.5, 0.375, 0.75, 0.125, 0.75, 0.625, 0.75, 0.625, 0.5, 0.625, 0.5, 0.625, 0.75, 0.625, 0.25, 0.625, 0.0, 0.625, 0.0, 0.625, 0.25, 0.625, 1.0, 0.625, 0.75, 0.625, 0.75, 0.625, 1.0, 0.625, 0.5, 0.625, 0.25, 0.625, 0.25, 0.625, 0.5, 0.5781, 0.375, 0.625, 1.0, 0.625, 0.75, 0.5781, 0.5, 0.5781, 0.25, 0.625, 0.9224, 0.625, 0.8362, 0.5781, 0.375, 0.625, 1.0, 0.625, 0.9224, 0.5781, 0.25, 0.5781, 0.5, 0.625, 0.75, 0.625, 0.6111, 0.5938, 0.5, 0.625, 0.5, 0.625, 0.4875, 0.625, 0.4138, 0.5588, 0.6111, 0.625, 0.4875, 0.625, 0.6111, 0.5938, 0.5, 0.625, 0.6111, 0.625, 0.4875, 0.625, 0.5, 0.5303, 0.125, 0.625, 0.125, 0.625, 0.25, 0.5303, 0.25, 0.5303, 0.375, 0.625, 0.375, 0.625, 0.5, 0.5303, 0.5, 0.5303, 0.625, 0.625, 0.625, 0.625, 0.75, 0.5303, 0.75, 0.5303, 0.875, 0.625, 0.875, 0.625, 1.0, 0.5303, 1.0, 0.3003, 0.625, 0.3024, 0.5, 0.375, 0.5, 0.375, 0.625, 0.4818, 0.787, 0.5109, 0.75, 0.5303, 0.75, 0.4915, 0.8239, 0.5109, 0.625, 0.5303, 0.625, 0.5303, 0.75, 0.5109, 0.75, 0.4915, 0.3386, 0.5303, 0.375, 0.5303, 0.5, 0.4915, 0.4272, 0.4915, 0.125, 0.5303, 0.125, 0.5303, 0.25, 0.4915, 0.25, 0.375, 0.125, 0.4527, 0.125, 0.4527, 0.25, 0.375, 0.25, 0.375, 0.3024, 0.4527, 0.3022, 0.4527, 0.3544, 0.375, 0.3547, 0.375, 0.625, 0.4527, 0.625, 0.4527, 0.75, 0.375, 0.75, 0.375, 0.8268, 0.4527, 0.8239, 0.4527, 0.8978, 0.375, 0.9037, 0.375, 0.4274, 0.4527, 0.4272, 0.4527, 0.5, 0.375, 0.5, 0.4818, 0.4636, 0.5109, 0.5, 0.4915, 0.5, 0.4721, 0.5, 0.4915, 0.912, 0.5303, 0.875, 0.5303, 1.0, 0.4915, 1.0, 0.375, 0.9518, 0.4527, 0.9489, 0.4527, 1.0, 0.375, 1.0, 0.4721, 0.625, 0.4915, 0.625, 0.4915, 0.75, 0.4721, 0.75, 0.4915, 0.4272, 0.5303, 0.5, 0.5109, 0.5, 0.4818, 0.4636, 0.375, 0.3547, 0.4527, 0.3544, 0.4527, 0.4272, 0.375, 0.4274, 0.375, 0.75, 0.4527, 0.75, 0.4527, 0.8239, 0.375, 0.8268, 0.4915, 0.625, 0.5109, 0.625, 0.5109, 0.75, 0.4915, 0.75, 0.4721, 0.75, 0.4915, 0.75, 0.5109, 0.75, 0.4818, 0.787, 0.1753, 0.625, 0.3003, 0.625, 0.2982, 0.75, 0.2213, 0.75, 0.1732, 0.75, 0.4527, 0.75, 0.4721, 0.75, 0.4818, 0.787, 0.4527, 0.8239, 0.4527, 0.3544, 0.4915, 0.4272, 0.4818, 0.4636, 0.4527, 0.4272, 0.4527, 0.625, 0.4721, 0.625, 0.4721, 0.75, 0.4527, 0.75, 0.4527, 0.9489, 0.4915, 0.912, 0.4915, 1.0, 0.4527, 1.0, 0.4527, 0.4272, 0.4818, 0.4636, 0.4721, 0.5, 0.4527, 0.5, 0.4527, 0.125, 0.4915, 0.125, 0.4915, 0.25, 0.4527, 0.25, 0.4527, 0.3022, 0.4915, 0.3386, 0.4915, 0.4272, 0.4527, 0.3544, 0.4527, 0.8239, 0.4818, 0.787, 0.4915, 0.8239, 0.4527, 0.8978, 0.4527, 0.25, 0.4915, 0.25, 0.4915, 0.3386, 0.4527, 0.3022, 0.4527, 0.8978, 0.4915, 0.8239, 0.4915, 0.912, 0.4527, 0.9489, 0.125, 0.625, 0.1753, 0.625, 0.1732, 0.75, 0.125, 0.75, 0.375, 0.9037, 0.4527, 0.8978, 0.4527, 0.9489, 0.375, 0.9518, 0.4915, 0.8239, 0.5303, 0.75, 0.5303, 0.875, 0.4915, 0.912, 0.375, 0.25, 0.4527, 0.25, 0.4527, 0.3022, 0.375, 0.3024, 0.4915, 0.25, 0.5303, 0.25, 0.5303, 0.375, 0.4915, 0.3386, 0.5303, 0.75, 0.625, 0.75, 0.625, 0.875, 0.5303, 0.875, 0.5303, 0.25, 0.625, 0.25, 0.625, 0.375, 0.5303, 0.375, 0.125, 0.5, 0.1774, 0.5, 0.1753, 0.625, 0.125, 0.625, 0.4527, 0.0, 0.4915, 0.0, 0.4915, 0.125, 0.4527, 0.125, 0.4527, 0.5, 0.4721, 0.5, 0.4721, 0.625, 0.4527, 0.625, 0.1774, 0.5, 0.2297, 0.5, 0.3024, 0.5, 0.3003, 0.625, 0.1753, 0.625, 0.4915, 0.5, 0.5109, 0.5, 0.5109, 0.625, 0.4915, 0.625, 0.4721, 0.5, 0.4915, 0.5, 0.4915, 0.625, 0.4721, 0.625, 0.375, 0.5, 0.4527, 0.5, 0.4527, 0.625, 0.375, 0.625, 0.375, 0.0, 0.4527, 0.0, 0.4527, 0.125, 0.375, 0.125, 0.4915, 0.0, 0.5303, 0.0, 0.5303, 0.125, 0.4915, 0.125, 0.5109, 0.5, 0.5303, 0.5, 0.5303, 0.625, 0.5109, 0.625, 0.2982, 0.75, 0.3003, 0.625, 0.375, 0.625, 0.375, 0.75, 0.5303, 0.5, 0.625, 0.5, 0.625, 0.625, 0.5303, 0.625, 0.5303, 0.0, 0.625, 0.0, 0.625, 0.125, 0.5303, 0.125, 0.375, 0.25, 0.625, 0.25, 0.625, 0.125, 0.375, 0.2187, 0.375, 0.2187, 0.625, 0.125, 0.625, 0.0, 0.375, 0.1875, 0.375, 0.375, 0.625, 0.375, 0.625, 0.25, 0.375, 0.25, 0.375, 0.5, 0.625, 0.5, 0.625, 0.375, 0.375, 0.375, 0.375, 0.5313, 0.625, 0.625, 0.625, 0.5, 0.375, 0.5, 0.375, 0.5625, 0.625, 0.75, 0.625, 0.625, 0.375, 0.5313, 0.25, 0.5625, 0.625, 0.875, 0.625, 0.75, 0.375, 0.5625, 0.375, 0.1875, 0.625, 0.0, 0.625, 0.875, 0.25, 0.5625, 0.5654, 0.125, 0.625, 0.125, 0.625, 0.25, 0.5654, 0.25, 0.5654, 0.375, 0.625, 0.375, 0.625, 0.5, 0.5654, 0.5, 0.5654, 0.625, 0.625, 0.625, 0.625, 0.75, 0.5654, 0.75, 0.5654, 0.875, 0.625, 0.875, 0.625, 1.0, 0.5654, 1.0, 0.75, 0.625, 0.875, 0.625, 0.875, 0.75, 0.75, 0.75, 0.3973, 0.875, 0.4541, 0.875, 0.4541, 1.0, 0.3973, 1.0, 0.3973, 0.625, 0.4541, 0.625, 0.4541, 0.75, 0.3973, 0.75, 0.3973, 0.375, 0.4541, 0.375, 0.4541, 0.5, 0.3973, 0.5, 0.3973, 0.125, 0.4541, 0.125, 0.4541, 0.25, 0.3973, 0.25, 0.5071, 0.875, 0.5654, 0.875, 0.5654, 1.0, 0.5071, 1.0, 0.5071, 0.625, 0.5654, 0.625, 0.5654, 0.75, 0.5071, 0.75, 0.5071, 0.375, 0.5654, 0.375, 0.5654, 0.5, 0.5071, 0.5, 0.5071, 0.125, 0.5654, 0.125, 0.5654, 0.25, 0.5071, 0.25, 0.4541, 0.125, 0.5071, 0.125, 0.5071, 0.25, 0.4541, 0.25, 0.4541, 0.375, 0.5071, 0.375, 0.5071, 0.5, 0.4541, 0.5, 0.4541, 0.625, 0.5071, 0.625, 0.5071, 0.75, 0.4541, 0.75, 0.4541, 0.875, 0.5071, 0.875, 0.5071, 1.0, 0.4541, 1.0, 0.4541, 0.5, 0.5071, 0.5, 0.5071, 0.625, 0.4541, 0.625, 0.4541, 0.0, 0.5071, 0.0, 0.5071, 0.125, 0.4541, 0.125, 0.5071, 0.0, 0.5654, 0.0, 0.5654, 0.125, 0.5071, 0.125, 0.5071, 0.5, 0.5654, 0.5, 0.5654, 0.625, 0.5071, 0.625, 0.3973, 0.0, 0.4541, 0.0, 0.4541, 0.125, 0.3973, 0.125, 0.3973, 0.5, 0.4541, 0.5, 0.4541, 0.625, 0.3973, 0.625, 0.75, 0.5, 0.875, 0.5, 0.875, 0.625, 0.75, 0.625, 0.5654, 0.5, 0.625, 0.5, 0.625, 0.625, 0.5654, 0.625, 0.5654, 0.0, 0.625, 0.0, 0.625, 0.125, 0.5654, 0.125, 0.625, 0.5, 0.75, 0.5, 0.75, 0.625, 0.625, 0.625, 0.4541, 0.75, 0.5071, 0.75, 0.5071, 0.875, 0.4541, 0.875, 0.4541, 0.25, 0.5071, 0.25, 0.5071, 0.375, 0.4541, 0.375, 0.5071, 0.25, 0.5654, 0.25, 0.5654, 0.375, 0.5071, 0.375, 0.5071, 0.75, 0.5654, 0.75, 0.5654, 0.875, 0.5071, 0.875, 0.3973, 0.25, 0.4541, 0.25, 0.4541, 0.375, 0.3973, 0.375, 0.3973, 0.75, 0.4541, 0.75, 0.4541, 0.875, 0.3973, 0.875, 0.625, 0.625, 0.75, 0.625, 0.75, 0.75, 0.625, 0.75, 0.5654, 0.75, 0.625, 0.75, 0.625, 0.875, 0.5654, 0.875, 0.5654, 0.25, 0.625, 0.25, 0.625, 0.375, 0.5654, 0.375, 0.3973, 0.125, 0.3973, 0.25, 0.0, 0.0, 0.3973, 0.125, 0.0, 0.0, 0.0, 0.0, 0.3973, 0.125, 0.0, 0.0, 0.3973, 0.0, 0.75, 0.5625, 0.0, 0.0, 0.3973, 0.25, 0.3973, 0.375, 0.625, 0.5625, 0.75, 0.5625, 0.3973, 0.375, 0.3973, 0.5, 0.625, 0.625, 0.625, 0.5625, 0.3973, 0.5, 0.0, 0.0])
me_cube.materials.append(mat_material)
me_cube.use_remesh_preserve_volume = False
me_cube.use_remesh_preserve_attributes = False
me_cube.use_mirror_vertex_groups = False
me_cube.update()
arm_armature = bpy.data.armatures.new('Armature')  # bones are not reproduced

# ---- objects
ob_cube = bpy.data.objects.new('Cube', me_cube)
ob_armature = bpy.data.objects.new('Armature', arm_armature)

# ---- transforms, parenting, visibility, modifiers, constraints
ob_cube.location = (0.0, 0.0, 0.0)
ob_cube.lock_rotations_4d = False
ob_cube.empty_display_type = 'ARROWS'
ob_cube.lineart.crease_threshold = 0.0
_m = ob_cube.modifiers.new('Mirror', 'MIRROR')
_m.use_axis = (False, True, False)
_m.use_clip = True
ob_armature.location = (0.03654, 0.0, 0.7556)
ob_armature.rotation_euler = (-2.687e-07, -3.142, -1.175e-14)
ob_armature.scale = (0.383, 0.383, 0.383)
ob_armature.show_in_front = True
ob_armature.lineart.crease_threshold = 0.0

# ---- collection membership
col_collection.objects.link(ob_cube)
col_collection.objects.link(ob_armature)

# ---- scene / render settings (as saved in the file)
scene.frame_start = 1; scene.frame_end = 250; scene.frame_set(46)
scene.render.engine = 'BLENDER_EEVEE_NEXT'
scene.cycles.use_denoising = False
scene.cycles.samples = 128
scene.cycles.sampling_pattern = 'TABULATED_SOBOL'
scene.cycles.use_adaptive_sampling = False
scene.cycles.use_light_tree = False
scene.view_settings.view_transform = 'Filmic'
bpy.context.view_layer.update()

# ---- added for rendering (the .blend has no active camera and no usable light): camera, sun
cam_auto = bpy.data.cameras.new('AutoCamera')
cam_auto.lens = 50.0
cam_auto.sensor_width = 36.0
cam_auto.clip_end = 1000.0
ob_auto_camera = bpy.data.objects.new('AutoCamera', cam_auto)
scene.collection.objects.link(ob_auto_camera)
ob_auto_camera.location = (3.22955, -3.75707, 2.98223)
ob_auto_camera.rotation_euler = (1.09748, -7.21219e-08, 0.694738)
scene.camera = ob_auto_camera
light_auto_sun = bpy.data.lights.new('AutoSun', 'SUN')
light_auto_sun.energy = 3.0
light_auto_sun.angle = 0.0523599
ob_auto_sun = bpy.data.objects.new('AutoSun', light_auto_sun)
scene.collection.objects.link(ob_auto_sun)
ob_auto_sun.rotation_euler = (0.872665, 0.174533, 0.523599)
bpy.context.view_layer.update()
